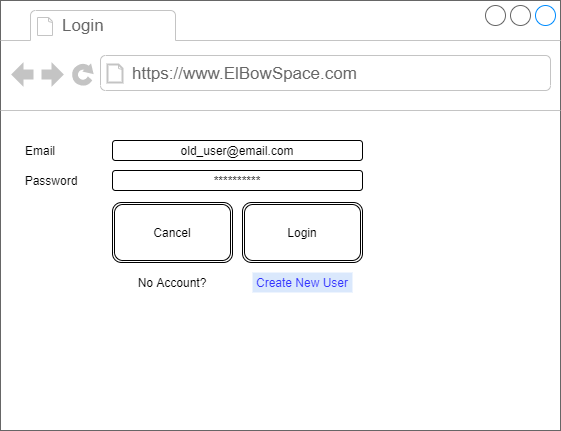

The diagram above was exported from draw.io. Its source (the exported page's mxGraphModel, read from the mxfile embedded in the PNG):
<mxGraphModel dx="1360" dy="753" grid="1" gridSize="10" guides="1" tooltips="1" connect="1" arrows="1" fold="1" page="1" pageScale="1" pageWidth="850" pageHeight="1100" math="0" shadow="0">
  <root>
    <mxCell id="0" />
    <mxCell id="1" parent="0" />
    <mxCell id="-JIyugyMv4EB85Zavi0S-1" value="" style="strokeWidth=1;shadow=0;dashed=0;align=center;html=1;shape=mxgraph.mockup.containers.browserWindow;rSize=0;strokeColor=#666666;strokeColor2=#008cff;strokeColor3=#c4c4c4;mainText=,;recursiveResize=0;" parent="1" vertex="1">
      <mxGeometry x="140" y="220" width="560" height="430" as="geometry" />
    </mxCell>
    <mxCell id="-JIyugyMv4EB85Zavi0S-2" value="Login" style="strokeWidth=1;shadow=0;dashed=0;align=center;html=1;shape=mxgraph.mockup.containers.anchor;fontSize=17;fontColor=#666666;align=left;" parent="-JIyugyMv4EB85Zavi0S-1" vertex="1">
      <mxGeometry x="60" y="12" width="110" height="26" as="geometry" />
    </mxCell>
    <mxCell id="-JIyugyMv4EB85Zavi0S-3" value="https://www.ElBowSpace.com" style="strokeWidth=1;shadow=0;dashed=0;align=center;html=1;shape=mxgraph.mockup.containers.anchor;rSize=0;fontSize=17;fontColor=#666666;align=left;" parent="-JIyugyMv4EB85Zavi0S-1" vertex="1">
      <mxGeometry x="130" y="60" width="250" height="26" as="geometry" />
    </mxCell>
    <mxCell id="-JIyugyMv4EB85Zavi0S-9" value="Password" style="text;html=1;strokeColor=none;fillColor=none;align=center;verticalAlign=middle;whiteSpace=wrap;rounded=0;" parent="-JIyugyMv4EB85Zavi0S-1" vertex="1">
      <mxGeometry x="16" y="170" width="70" height="20" as="geometry" />
    </mxCell>
    <mxCell id="-JIyugyMv4EB85Zavi0S-10" value="**********" style="rounded=1;whiteSpace=wrap;html=1;" parent="-JIyugyMv4EB85Zavi0S-1" vertex="1">
      <mxGeometry x="112" y="170" width="250" height="20" as="geometry" />
    </mxCell>
    <mxCell id="-JIyugyMv4EB85Zavi0S-11" value="old_user@email.com" style="rounded=1;whiteSpace=wrap;html=1;" parent="-JIyugyMv4EB85Zavi0S-1" vertex="1">
      <mxGeometry x="112" y="140" width="250" height="20" as="geometry" />
    </mxCell>
    <mxCell id="-JIyugyMv4EB85Zavi0S-8" value="Email" style="text;html=1;strokeColor=none;fillColor=none;align=center;verticalAlign=middle;whiteSpace=wrap;rounded=0;" parent="-JIyugyMv4EB85Zavi0S-1" vertex="1">
      <mxGeometry x="10" y="140" width="60" height="20" as="geometry" />
    </mxCell>
    <mxCell id="-JIyugyMv4EB85Zavi0S-17" value="Cancel" style="shape=ext;double=1;rounded=1;whiteSpace=wrap;html=1;" parent="-JIyugyMv4EB85Zavi0S-1" vertex="1">
      <mxGeometry x="112" y="202" width="120" height="60" as="geometry" />
    </mxCell>
    <mxCell id="-JIyugyMv4EB85Zavi0S-18" value="Login" style="shape=ext;double=1;rounded=1;whiteSpace=wrap;html=1;" parent="-JIyugyMv4EB85Zavi0S-1" vertex="1">
      <mxGeometry x="242" y="202" width="120" height="60" as="geometry" />
    </mxCell>
    <mxCell id="ADYhVo_yPXbCZAg6bztf-6" value="Create New User" style="text;html=1;fillColor=#dae8fc;align=center;verticalAlign=middle;whiteSpace=wrap;rounded=0;fontColor=#3333FF;" vertex="1" parent="-JIyugyMv4EB85Zavi0S-1">
      <mxGeometry x="252" y="272" width="100" height="20" as="geometry" />
    </mxCell>
    <mxCell id="ADYhVo_yPXbCZAg6bztf-7" value="No Account?" style="text;html=1;strokeColor=none;fillColor=none;align=center;verticalAlign=middle;whiteSpace=wrap;rounded=0;" vertex="1" parent="-JIyugyMv4EB85Zavi0S-1">
      <mxGeometry x="136" y="272" width="72" height="20" as="geometry" />
    </mxCell>
  </root>
</mxGraphModel>